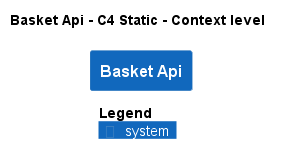

The diagram above was rendered by PlantUML. Its source (embedded in the PNG):
@startuml
!pragma layout smetana
!include ..\..\.c4s\C4_Context.puml

AddElementTag("state:new", $bgColor=green, $fontColor=#ffffff, $borderColor=green, $shadowing="False")
AddElementTag("state:changed", $bgColor=orange, $fontColor=#ffffff, $borderColor=orange, $shadowing="False")
AddElementTag("state:removed", $bgColor=red, $fontColor=#ffffff, $borderColor=red, $shadowing="False")

AddRelTag("state:new", $textColor=green, $lineColor=green)
AddRelTag("state:changed", $textColor=orange, $lineColor=orange)
AddRelTag("state:removed", $textColor=red, $lineColor=red)

SHOW_PERSON_PORTRAIT()
LAYOUT_TOP_DOWN()

skinparam linetype polyline

title Basket Api - C4 Static - Context level

System(dotnet.eShop.Architecture.SoftwareSystems.BasketApi, "Basket Api", "")



SHOW_LEGEND()
@enduml